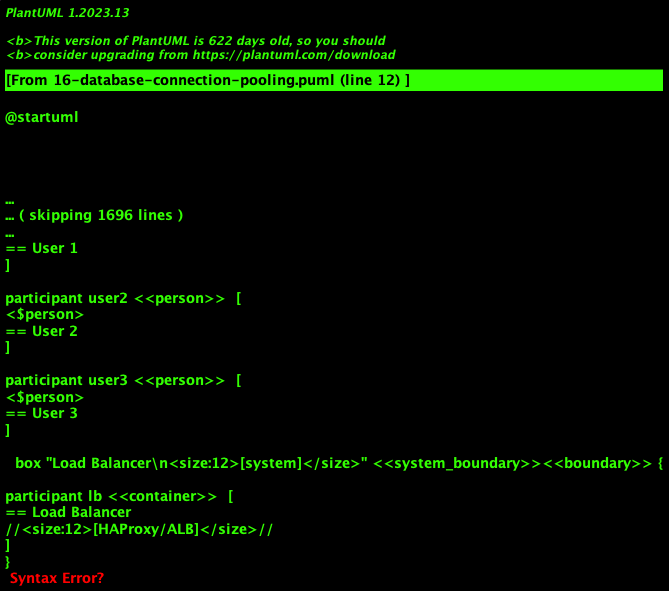

The diagram above was rendered by PlantUML. Its source (embedded in the PNG):
@startuml
!include https://raw.githubusercontent.com/plantuml-stdlib/C4-PlantUML/master/C4_Sequence.puml

title Database Connection Pooling for Efficient Load Handling

Person(user1, "User 1", "Client making request")
Person(user2, "User 2", "Client making request")
Person(user3, "User 3", "Client making request")

System_Boundary(load_balancer, "Load Balancer") {
    Container(lb, "Load Balancer", "HAProxy/ALB", "Distributes requests")
}

System_Boundary(app_tier, "Application Tier") {
    Container(app1, "App Instance 1", "Java/Spring Boot", "Application server with connection pool")
    Container(app2, "App Instance 2", "Java/Spring Boot", "Application server with connection pool")
    Container(app3, "App Instance 3", "Java/Spring Boot", "Application server with connection pool")
}

System_Boundary(pool_layer, "Connection Pool Layer") {
    Container(pool1, "Connection Pool 1", "HikariCP/C3P0", "Pool: 10 connections")
    Container(pool2, "Connection Pool 2", "HikariCP/C3P0", "Pool: 10 connections")
    Container(pool3, "Connection Pool 3", "HikariCP/C3P0", "Pool: 10 connections")
}

System_Boundary(db_cluster, "Database Cluster") {
    ContainerDb(db_primary, "Primary DB", "PostgreSQL", "Write operations")
    ContainerDb(db_replica1, "Read Replica 1", "PostgreSQL", "Read operations")
    ContainerDb(db_replica2, "Read Replica 2", "PostgreSQL", "Read operations")
}

System_Boundary(monitoring, "Connection Pool Monitoring") {
    Container(metrics, "Pool Metrics", "Prometheus", "Connection pool statistics")
    Container(dashboard, "Dashboard", "Grafana", "Pool utilization visualization")
    Container(alerts, "Alerting", "AlertManager", "Pool exhaustion alerts")
}

' Request flow sequence
user1 -> lb : 1. HTTP Request
activate lb
lb -> app1 : 2. Route to App 1
activate app1
app1 -> pool1 : 3. Get connection from pool
activate pool1
pool1 -> db_primary : 4. Use existing connection
activate db_primary
db_primary --> pool1 : 5. Query result
deactivate db_primary
pool1 --> app1 : 6. Return connection to pool
deactivate pool1
app1 --> lb : 7. HTTP Response
deactivate app1
lb --> user1 : 8. Response
deactivate lb

' Concurrent request handling
user2 -> lb : 9. Concurrent Request
activate lb
lb -> app2 : 10. Route to App 2
activate app2
app2 -> pool2 : 11. Get connection from pool
activate pool2
pool2 -> db_replica1 : 12. Use pooled connection
activate db_replica1
db_replica1 --> pool2 : 13. Read result
deactivate db_replica1
pool2 --> app2 : 14. Return connection
deactivate pool2
app2 --> lb : 15. Response
deactivate app2
lb --> user2 : 16. Response
deactivate lb

' High load scenario
user3 -> lb : 17. High load request
activate lb
lb -> app3 : 18. Route to App 3
activate app3
app3 -> pool3 : 19. Request connection (pool busy)
activate pool3
note right of pool3 : Pool at capacity,\nrequest waits in queue
pool3 -> db_replica2 : 20. Wait for available connection
activate db_replica2
db_replica2 --> pool3 : 21. Connection available
deactivate db_replica2
pool3 --> app3 : 22. Connection acquired
deactivate pool3
app3 --> lb : 23. Response (after wait)
deactivate app3
lb --> user3 : 24. Response
deactivate lb

' Connection pool relationships
app1 <--> pool1 : Manages pool lifecycle
app2 <--> pool2 : Manages pool lifecycle
app3 <--> pool3 : Manages pool lifecycle

' Database connections
pool1 <--> db_primary : 5 write connections
pool1 <--> db_replica1 : 3 read connections
pool1 <--> db_replica2 : 2 read connections

pool2 <--> db_primary : 3 write connections
pool2 <--> db_replica1 : 4 read connections
pool2 <--> db_replica2 : 3 read connections

pool3 <--> db_primary : 4 write connections
pool3 <--> db_replica1 : 3 read connections
pool3 <--> db_replica2 : 3 read connections

' Monitoring relationships
pool1 --> metrics : Pool statistics
pool2 --> metrics : Pool statistics
pool3 --> metrics : Pool statistics
metrics --> dashboard : Visualize metrics
metrics --> alerts : Trigger alerts

note over pool1, pool3
  **Connection Pool Configuration:**
  • Maximum pool size: 10 connections
  • Minimum idle connections: 2
  • Connection timeout: 30 seconds
  • Idle timeout: 10 minutes
  • Max lifetime: 30 minutes
  • Leak detection threshold: 60 seconds
end note

note over db_primary, db_replica2
  **Database Connection Limits:**
  • Primary DB: max_connections = 200
  • Each Replica: max_connections = 150
  • Reserved connections: 20 (admin)
  • Connection pooling reduces total connections
  • Prevents connection exhaustion
end note

note over metrics, alerts
  **Pool Monitoring Metrics:**
  • Active connections count
  • Idle connections count
  • Connection wait time
  • Pool utilization percentage
  • Connection creation rate
  • Connection leak detection
  • Query execution time
end note

note left of app1
  **Connection Pool Benefits:**
  • Reduces connection overhead
  • Prevents connection exhaustion
  • Improves response times
  • Enables connection reuse
  • Provides connection lifecycle management
  • Supports connection validation
end note

note right of lb
  **Load Distribution Strategy:**
  • Round-robin across app instances
  • Health check integration
  • Session affinity (if needed)
  • Automatic failover
  • Connection draining during deployment
end note

note over user1, user3
  **Concurrent Request Handling:**
  • Multiple users served simultaneously
  • Connection pools prevent blocking
  • Efficient resource utilization
  • Graceful degradation under load
  • Queue management for peak traffic
end note

@enduml